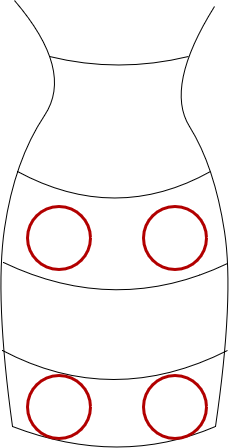

The diagram above was exported from draw.io. Its source (the exported page's mxGraphModel, read from the mxfile embedded in the PNG):
<mxGraphModel dx="1803" dy="906" grid="1" gridSize="1" guides="1" tooltips="1" connect="1" arrows="1" fold="1" page="1" pageScale="1" pageWidth="827" pageHeight="1169" math="0" shadow="0">
  <root>
    <mxCell id="0" />
    <mxCell id="1" parent="0" />
    <mxCell id="2YefXF50pJJ3bnQVPtt8-5" value="" style="endArrow=none;html=1;strokeColor=#000000;strokeWidth=1;curved=1;" edge="1" parent="1">
      <mxGeometry width="50" height="50" relative="1" as="geometry">
        <mxPoint x="441" y="570" as="sourcePoint" />
        <mxPoint x="440" y="150" as="targetPoint" />
        <Array as="points">
          <mxPoint x="460" y="440" />
          <mxPoint x="440" y="310" />
          <mxPoint x="390" y="230" />
        </Array>
      </mxGeometry>
    </mxCell>
    <mxCell id="2YefXF50pJJ3bnQVPtt8-1" value="" style="endArrow=none;html=1;strokeColor=#000000;strokeWidth=1;curved=1;" edge="1" parent="1">
      <mxGeometry width="50" height="50" relative="1" as="geometry">
        <mxPoint x="238" y="570" as="sourcePoint" />
        <mxPoint x="240" y="144" as="targetPoint" />
        <Array as="points">
          <mxPoint x="220" y="440" />
          <mxPoint x="240" y="304" />
          <mxPoint x="300" y="214" />
        </Array>
      </mxGeometry>
    </mxCell>
    <mxCell id="2YefXF50pJJ3bnQVPtt8-7" value="" style="endArrow=none;html=1;strokeColor=#000000;strokeWidth=1;spacing=1;jumpSize=1;curved=1;" edge="1" parent="1">
      <mxGeometry width="50" height="50" relative="1" as="geometry">
        <mxPoint x="275" y="200" as="sourcePoint" />
        <mxPoint x="414" y="200" as="targetPoint" />
        <Array as="points">
          <mxPoint x="344" y="217" />
        </Array>
      </mxGeometry>
    </mxCell>
    <mxCell id="2YefXF50pJJ3bnQVPtt8-10" value="" style="endArrow=none;html=1;strokeColor=#000000;strokeWidth=1;curved=1;" edge="1" parent="1">
      <mxGeometry width="50" height="50" relative="1" as="geometry">
        <mxPoint x="238" y="570" as="sourcePoint" />
        <mxPoint x="441" y="570" as="targetPoint" />
        <Array as="points">
          <mxPoint x="345" y="611" />
        </Array>
      </mxGeometry>
    </mxCell>
    <mxCell id="2YefXF50pJJ3bnQVPtt8-11" value="" style="endArrow=none;html=1;strokeColor=#000000;strokeWidth=1;curved=1;" edge="1" parent="1">
      <mxGeometry width="50" height="50" relative="1" as="geometry">
        <mxPoint x="228" y="494" as="sourcePoint" />
        <mxPoint x="453" y="494" as="targetPoint" />
        <Array as="points">
          <mxPoint x="338" y="552" />
        </Array>
      </mxGeometry>
    </mxCell>
    <mxCell id="2YefXF50pJJ3bnQVPtt8-12" value="" style="endArrow=none;html=1;strokeColor=#000000;strokeWidth=1;curved=1;" edge="1" parent="1">
      <mxGeometry width="50" height="50" relative="1" as="geometry">
        <mxPoint x="229" y="406" as="sourcePoint" />
        <mxPoint x="453" y="407" as="targetPoint" />
        <Array as="points">
          <mxPoint x="342" y="460" />
        </Array>
      </mxGeometry>
    </mxCell>
    <mxCell id="2YefXF50pJJ3bnQVPtt8-13" value="" style="endArrow=none;html=1;strokeColor=#000000;strokeWidth=1;curved=1;" edge="1" parent="1">
      <mxGeometry width="50" height="50" relative="1" as="geometry">
        <mxPoint x="243" y="315" as="sourcePoint" />
        <mxPoint x="436" y="315" as="targetPoint" />
        <Array as="points">
          <mxPoint x="341" y="368" />
        </Array>
      </mxGeometry>
    </mxCell>
    <mxCell id="2YefXF50pJJ3bnQVPtt8-14" value="" style="ellipse;whiteSpace=wrap;html=1;aspect=fixed;rounded=0;sketch=0;strokeWidth=3;strokeColor=#B20000;fontColor=#ffffff;fillColor=none;" vertex="1" parent="1">
      <mxGeometry x="369" y="519" width="63" height="63" as="geometry" />
    </mxCell>
    <mxCell id="2YefXF50pJJ3bnQVPtt8-15" value="" style="ellipse;whiteSpace=wrap;html=1;aspect=fixed;rounded=0;sketch=0;strokeWidth=3;strokeColor=#B20000;fontColor=#ffffff;fillColor=none;" vertex="1" parent="1">
      <mxGeometry x="253" y="519" width="63" height="63" as="geometry" />
    </mxCell>
    <mxCell id="2YefXF50pJJ3bnQVPtt8-20" value="" style="ellipse;whiteSpace=wrap;html=1;aspect=fixed;rounded=0;sketch=0;strokeWidth=3;strokeColor=#B20000;fontColor=#ffffff;fillColor=none;" vertex="1" parent="1">
      <mxGeometry x="369" y="350" width="63" height="63" as="geometry" />
    </mxCell>
    <mxCell id="2YefXF50pJJ3bnQVPtt8-21" value="" style="ellipse;whiteSpace=wrap;html=1;aspect=fixed;rounded=0;sketch=0;strokeWidth=3;strokeColor=#B20000;fontColor=#ffffff;fillColor=none;" vertex="1" parent="1">
      <mxGeometry x="253" y="350" width="63" height="63" as="geometry" />
    </mxCell>
  </root>
</mxGraphModel>